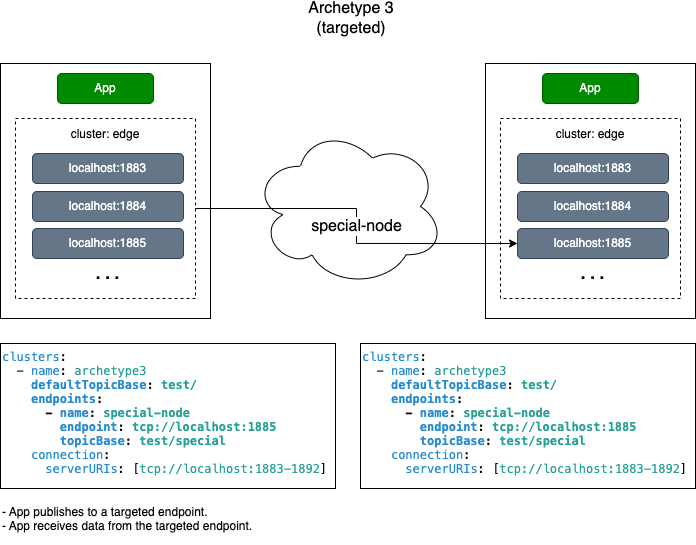

The diagram above was exported from draw.io. Its source (the exported page's mxGraphModel, read from the mxfile embedded in the PNG):
<mxGraphModel dx="1396" dy="1334" grid="1" gridSize="5" guides="1" tooltips="1" connect="1" arrows="1" fold="1" page="1" pageScale="1" pageWidth="850" pageHeight="1100" math="0" shadow="0">
  <root>
    <mxCell id="PVW0LcXJAgsGTfH5w-9U-0" />
    <mxCell id="PVW0LcXJAgsGTfH5w-9U-1" parent="PVW0LcXJAgsGTfH5w-9U-0" />
    <mxCell id="PVW0LcXJAgsGTfH5w-9U-2" value="" style="group" vertex="1" connectable="0" parent="PVW0LcXJAgsGTfH5w-9U-1">
      <mxGeometry x="565" y="125" width="210" height="255" as="geometry" />
    </mxCell>
    <mxCell id="PVW0LcXJAgsGTfH5w-9U-3" value="" style="rounded=0;whiteSpace=wrap;html=1;strokeColor=default;" vertex="1" parent="PVW0LcXJAgsGTfH5w-9U-2">
      <mxGeometry width="210" height="255" as="geometry" />
    </mxCell>
    <mxCell id="PVW0LcXJAgsGTfH5w-9U-4" value="App" style="rounded=1;whiteSpace=wrap;html=1;fillColor=#008a00;strokeColor=#005700;fontColor=#ffffff;" vertex="1" parent="PVW0LcXJAgsGTfH5w-9U-2">
      <mxGeometry x="57" y="10" width="96" height="30" as="geometry" />
    </mxCell>
    <mxCell id="PVW0LcXJAgsGTfH5w-9U-5" value="&lt;font style=&quot;font-size: 12px;&quot;&gt;cluster: edge&lt;/font&gt;" style="rounded=0;whiteSpace=wrap;html=1;fontSize=14;dashed=1;align=center;verticalAlign=top;" vertex="1" parent="PVW0LcXJAgsGTfH5w-9U-2">
      <mxGeometry x="15" y="55" width="180" height="180" as="geometry" />
    </mxCell>
    <mxCell id="PVW0LcXJAgsGTfH5w-9U-6" value="localhost:1883" style="rounded=1;whiteSpace=wrap;html=1;fillColor=#647687;strokeColor=#314354;fontColor=#ffffff;" vertex="1" parent="PVW0LcXJAgsGTfH5w-9U-2">
      <mxGeometry x="32" y="90" width="151" height="30" as="geometry" />
    </mxCell>
    <mxCell id="PVW0LcXJAgsGTfH5w-9U-7" value="localhost:1884" style="rounded=1;whiteSpace=wrap;html=1;fillColor=#647687;strokeColor=#314354;fontColor=#ffffff;" vertex="1" parent="PVW0LcXJAgsGTfH5w-9U-2">
      <mxGeometry x="32" y="128" width="151" height="30" as="geometry" />
    </mxCell>
    <mxCell id="PVW0LcXJAgsGTfH5w-9U-8" value="localhost:1885" style="rounded=1;whiteSpace=wrap;html=1;fillColor=#647687;strokeColor=#314354;fontColor=#ffffff;" vertex="1" parent="PVW0LcXJAgsGTfH5w-9U-2">
      <mxGeometry x="32" y="165" width="151" height="30" as="geometry" />
    </mxCell>
    <mxCell id="PVW0LcXJAgsGTfH5w-9U-9" value=". . ." style="text;html=1;strokeColor=none;fillColor=none;align=center;verticalAlign=middle;whiteSpace=wrap;rounded=0;fontSize=17;fontColor=#000000;fontStyle=1" vertex="1" parent="PVW0LcXJAgsGTfH5w-9U-2">
      <mxGeometry x="75" y="190" width="65" height="40" as="geometry" />
    </mxCell>
    <mxCell id="PVW0LcXJAgsGTfH5w-9U-10" value="&lt;p style=&quot;margin: 0px; font-variant-numeric: normal; font-variant-east-asian: normal; font-stretch: normal; line-height: normal; font-family: Menlo; color: rgb(38, 139, 210);&quot; class=&quot;p1&quot;&gt;&lt;span style=&quot;background-color: initial;&quot;&gt;clusters&lt;/span&gt;&lt;span style=&quot;background-color: initial; color: rgb(0, 0, 0);&quot; class=&quot;s1&quot;&gt;:&lt;/span&gt;&lt;br&gt;&lt;/p&gt;&lt;p style=&quot;margin: 0px; font-variant-numeric: normal; font-variant-east-asian: normal; font-stretch: normal; line-height: normal; font-family: Menlo; color: rgb(42, 161, 152);&quot; class=&quot;p2&quot;&gt;&lt;font style=&quot;font-size: 12px;&quot;&gt;&lt;span style=&quot;color: rgb(0, 0, 0);&quot; class=&quot;s1&quot;&gt;&lt;span class=&quot;Apple-converted-space&quot;&gt;&amp;nbsp; &lt;/span&gt;- &lt;/span&gt;&lt;span style=&quot;color: rgb(38, 139, 210);&quot; class=&quot;s3&quot;&gt;name&lt;/span&gt;&lt;span style=&quot;color: rgb(0, 0, 0);&quot; class=&quot;s1&quot;&gt;: &lt;/span&gt;archetype3&lt;/font&gt;&lt;/p&gt;&lt;p style=&quot;margin: 0px; font-variant-numeric: normal; font-variant-east-asian: normal; font-stretch: normal; line-height: normal; font-family: Menlo; color: rgb(38, 139, 210);&quot; class=&quot;p1&quot;&gt;&lt;font style=&quot;font-size: 12px;&quot;&gt;&lt;span style=&quot;color: rgb(0, 0, 0);&quot; class=&quot;s1&quot;&gt;&amp;nbsp; &amp;nbsp; &lt;/span&gt;&lt;b&gt;defaultTopicBase&lt;span style=&quot;color: rgb(0, 0, 0);&quot; class=&quot;s1&quot;&gt;: &lt;/span&gt;&lt;span style=&quot;color: rgb(42, 161, 152);&quot; class=&quot;s2&quot;&gt;test/&lt;/span&gt;&lt;/b&gt;&lt;/font&gt;&lt;/p&gt;&lt;p style=&quot;margin: 0px; font-variant-numeric: normal; font-variant-east-asian: normal; font-stretch: normal; line-height: normal; font-family: Menlo; color: rgb(38, 139, 210);&quot; class=&quot;p1&quot;&gt;&lt;font style=&quot;font-size: 12px;&quot;&gt;&lt;b&gt;&lt;span style=&quot;color: rgb(0, 0, 0);&quot; class=&quot;s1&quot;&gt;&amp;nbsp; &amp;nbsp; &lt;/span&gt;endpoints&lt;span style=&quot;color: rgb(0, 0, 0);&quot; class=&quot;s1&quot;&gt;:&lt;/span&gt;&lt;/b&gt;&lt;/font&gt;&lt;/p&gt;&lt;p style=&quot;margin: 0px; font-variant-numeric: normal; font-variant-east-asian: normal; font-stretch: normal; line-height: normal; font-family: Menlo; color: rgb(42, 161, 152);&quot; class=&quot;p2&quot;&gt;&lt;font style=&quot;font-size: 12px;&quot;&gt;&lt;b&gt;&lt;span style=&quot;color: rgb(0, 0, 0);&quot; class=&quot;s1&quot;&gt;&lt;span class=&quot;Apple-converted-space&quot;&gt;&amp;nbsp; &amp;nbsp; &amp;nbsp; &lt;/span&gt;- &lt;/span&gt;&lt;span style=&quot;color: rgb(38, 139, 210);&quot; class=&quot;s3&quot;&gt;name&lt;/span&gt;&lt;span style=&quot;color: rgb(0, 0, 0);&quot; class=&quot;s1&quot;&gt;: &lt;/span&gt;special-node&lt;/b&gt;&lt;/font&gt;&lt;/p&gt;&lt;p style=&quot;margin: 0px; font-variant-numeric: normal; font-variant-east-asian: normal; font-stretch: normal; line-height: normal; font-family: Menlo; color: rgb(42, 161, 152);&quot; class=&quot;p2&quot;&gt;&lt;font style=&quot;font-size: 12px;&quot;&gt;&lt;b&gt;&lt;span style=&quot;color: rgb(0, 0, 0);&quot; class=&quot;s1&quot;&gt;&amp;nbsp; &amp;nbsp; &amp;nbsp; &amp;nbsp; &lt;/span&gt;&lt;span style=&quot;color: rgb(38, 139, 210);&quot; class=&quot;s3&quot;&gt;endpoint&lt;/span&gt;&lt;span style=&quot;color: rgb(0, 0, 0);&quot; class=&quot;s1&quot;&gt;: &lt;/span&gt;tcp://localhost:1885&lt;/b&gt;&lt;/font&gt;&lt;/p&gt;&lt;p style=&quot;margin: 0px; font-variant-numeric: normal; font-variant-east-asian: normal; font-stretch: normal; line-height: normal; font-family: Menlo; color: rgb(42, 161, 152);&quot; class=&quot;p2&quot;&gt;&lt;font style=&quot;font-size: 12px;&quot;&gt;&lt;b&gt;&lt;span style=&quot;color: rgb(0, 0, 0);&quot; class=&quot;s1&quot;&gt;&amp;nbsp; &amp;nbsp; &amp;nbsp; &amp;nbsp; &lt;/span&gt;&lt;span style=&quot;color: rgb(38, 139, 210);&quot; class=&quot;s3&quot;&gt;topicBase&lt;/span&gt;&lt;span style=&quot;color: rgb(0, 0, 0);&quot; class=&quot;s1&quot;&gt;: &lt;/span&gt;test/special&lt;/b&gt;&lt;/font&gt;&lt;/p&gt;&lt;p style=&quot;margin: 0px; font-variant-numeric: normal; font-variant-east-asian: normal; font-stretch: normal; line-height: normal; font-family: Menlo; color: rgb(38, 139, 210);&quot; class=&quot;p1&quot;&gt;&lt;font style=&quot;font-size: 12px;&quot;&gt;&lt;span style=&quot;color: rgb(0, 0, 0);&quot; class=&quot;s1&quot;&gt;&amp;nbsp; &amp;nbsp; &lt;/span&gt;connection&lt;span style=&quot;color: rgb(0, 0, 0);&quot; class=&quot;s1&quot;&gt;:&lt;/span&gt;&lt;/font&gt;&lt;/p&gt;&lt;p style=&quot;margin: 0px; font-variant-numeric: normal; font-variant-east-asian: normal; font-stretch: normal; line-height: normal; font-family: Menlo; color: rgb(42, 161, 152);&quot; class=&quot;p2&quot;&gt;&lt;font style=&quot;font-size: 12px;&quot;&gt;&lt;span style=&quot;color: rgb(0, 0, 0);&quot; class=&quot;s1&quot;&gt;&amp;nbsp; &amp;nbsp; &amp;nbsp; &lt;/span&gt;&lt;span style=&quot;color: rgb(38, 139, 210);&quot; class=&quot;s3&quot;&gt;serverURIs&lt;/span&gt;&lt;span style=&quot;color: rgb(0, 0, 0);&quot; class=&quot;s1&quot;&gt;: [&lt;/span&gt;tcp://localhost:1883-1892&lt;span style=&quot;color: rgb(0, 0, 0);&quot; class=&quot;s1&quot;&gt;]&lt;/span&gt;&lt;/font&gt;&lt;/p&gt;" style="text;html=1;strokeColor=default;fillColor=none;align=left;verticalAlign=top;whiteSpace=wrap;rounded=0;fontSize=12;fontColor=#000000;" vertex="1" parent="PVW0LcXJAgsGTfH5w-9U-1">
      <mxGeometry x="80" y="405" width="335" height="145" as="geometry" />
    </mxCell>
    <mxCell id="PVW0LcXJAgsGTfH5w-9U-12" value="" style="ellipse;shape=cloud;whiteSpace=wrap;html=1;fontSize=16;verticalAlign=middle;" vertex="1" parent="PVW0LcXJAgsGTfH5w-9U-1">
      <mxGeometry x="332" y="187.5" width="192" height="161" as="geometry" />
    </mxCell>
    <mxCell id="PVW0LcXJAgsGTfH5w-9U-14" value="Archetype 3&lt;br&gt;(targeted)" style="text;html=1;strokeColor=none;fillColor=none;align=center;verticalAlign=middle;whiteSpace=wrap;rounded=0;fontSize=16;fontColor=#000000;" vertex="1" parent="PVW0LcXJAgsGTfH5w-9U-1">
      <mxGeometry x="271" y="65" width="320" height="30" as="geometry" />
    </mxCell>
    <mxCell id="PVW0LcXJAgsGTfH5w-9U-15" value="- App publishes to a targeted endpoint.&amp;nbsp;&lt;br&gt;- App receives data from the targeted endpoint." style="text;html=1;strokeColor=none;fillColor=none;align=left;verticalAlign=top;whiteSpace=wrap;rounded=0;fontSize=12;fontColor=#000000;" vertex="1" parent="PVW0LcXJAgsGTfH5w-9U-1">
      <mxGeometry x="80" y="560" width="485" height="45" as="geometry" />
    </mxCell>
    <mxCell id="PVW0LcXJAgsGTfH5w-9U-16" value="" style="group" vertex="1" connectable="0" parent="PVW0LcXJAgsGTfH5w-9U-1">
      <mxGeometry x="80" y="125" width="210" height="255" as="geometry" />
    </mxCell>
    <mxCell id="PVW0LcXJAgsGTfH5w-9U-17" value="" style="rounded=0;whiteSpace=wrap;html=1;strokeColor=default;" vertex="1" parent="PVW0LcXJAgsGTfH5w-9U-16">
      <mxGeometry width="210" height="255" as="geometry" />
    </mxCell>
    <mxCell id="PVW0LcXJAgsGTfH5w-9U-18" value="App" style="rounded=1;whiteSpace=wrap;html=1;fillColor=#008a00;strokeColor=#005700;fontColor=#ffffff;" vertex="1" parent="PVW0LcXJAgsGTfH5w-9U-16">
      <mxGeometry x="57" y="10" width="96" height="30" as="geometry" />
    </mxCell>
    <mxCell id="PVW0LcXJAgsGTfH5w-9U-19" value="&lt;font style=&quot;font-size: 12px;&quot;&gt;cluster: edge&lt;/font&gt;" style="rounded=0;whiteSpace=wrap;html=1;fontSize=14;dashed=1;align=center;verticalAlign=top;" vertex="1" parent="PVW0LcXJAgsGTfH5w-9U-16">
      <mxGeometry x="15" y="55" width="180" height="180" as="geometry" />
    </mxCell>
    <mxCell id="PVW0LcXJAgsGTfH5w-9U-20" value="localhost:1883" style="rounded=1;whiteSpace=wrap;html=1;fillColor=#647687;strokeColor=#314354;fontColor=#ffffff;" vertex="1" parent="PVW0LcXJAgsGTfH5w-9U-16">
      <mxGeometry x="32" y="90" width="151" height="30" as="geometry" />
    </mxCell>
    <mxCell id="PVW0LcXJAgsGTfH5w-9U-21" value="localhost:1884" style="rounded=1;whiteSpace=wrap;html=1;fillColor=#647687;strokeColor=#314354;fontColor=#ffffff;" vertex="1" parent="PVW0LcXJAgsGTfH5w-9U-16">
      <mxGeometry x="32" y="128" width="151" height="30" as="geometry" />
    </mxCell>
    <mxCell id="PVW0LcXJAgsGTfH5w-9U-22" value="localhost:1885" style="rounded=1;whiteSpace=wrap;html=1;fillColor=#647687;strokeColor=#314354;fontColor=#ffffff;" vertex="1" parent="PVW0LcXJAgsGTfH5w-9U-16">
      <mxGeometry x="32" y="165" width="151" height="30" as="geometry" />
    </mxCell>
    <mxCell id="PVW0LcXJAgsGTfH5w-9U-23" value=". . ." style="text;html=1;strokeColor=none;fillColor=none;align=center;verticalAlign=middle;whiteSpace=wrap;rounded=0;fontSize=17;fontColor=#000000;fontStyle=1" vertex="1" parent="PVW0LcXJAgsGTfH5w-9U-16">
      <mxGeometry x="75" y="190" width="65" height="40" as="geometry" />
    </mxCell>
    <mxCell id="g21J7aCMtTe6tzkgoE8s-0" value="special-node" style="edgeStyle=orthogonalEdgeStyle;rounded=0;orthogonalLoop=1;jettySize=auto;html=1;entryX=0;entryY=0.5;entryDx=0;entryDy=0;fontSize=16;fontColor=#000000;startArrow=none;startFill=0;endArrow=classic;endFill=1;exitX=1;exitY=0.5;exitDx=0;exitDy=0;" edge="1" parent="PVW0LcXJAgsGTfH5w-9U-1" source="PVW0LcXJAgsGTfH5w-9U-19" target="PVW0LcXJAgsGTfH5w-9U-8">
      <mxGeometry relative="1" as="geometry" />
    </mxCell>
    <mxCell id="g21J7aCMtTe6tzkgoE8s-1" value="&lt;p style=&quot;margin: 0px; font-variant-numeric: normal; font-variant-east-asian: normal; font-stretch: normal; line-height: normal; font-family: Menlo; color: rgb(38, 139, 210);&quot; class=&quot;p1&quot;&gt;&lt;span style=&quot;background-color: initial;&quot;&gt;clusters&lt;/span&gt;&lt;span style=&quot;background-color: initial; color: rgb(0, 0, 0);&quot; class=&quot;s1&quot;&gt;:&lt;/span&gt;&lt;br&gt;&lt;/p&gt;&lt;p style=&quot;margin: 0px; font-variant-numeric: normal; font-variant-east-asian: normal; font-stretch: normal; line-height: normal; font-family: Menlo; color: rgb(42, 161, 152);&quot; class=&quot;p2&quot;&gt;&lt;font style=&quot;font-size: 12px;&quot;&gt;&lt;span style=&quot;color: rgb(0, 0, 0);&quot; class=&quot;s1&quot;&gt;&lt;span class=&quot;Apple-converted-space&quot;&gt;&amp;nbsp; &lt;/span&gt;- &lt;/span&gt;&lt;span style=&quot;color: rgb(38, 139, 210);&quot; class=&quot;s3&quot;&gt;name&lt;/span&gt;&lt;span style=&quot;color: rgb(0, 0, 0);&quot; class=&quot;s1&quot;&gt;: &lt;/span&gt;archetype3&lt;/font&gt;&lt;/p&gt;&lt;p style=&quot;margin: 0px; font-variant-numeric: normal; font-variant-east-asian: normal; font-stretch: normal; line-height: normal; font-family: Menlo; color: rgb(38, 139, 210);&quot; class=&quot;p1&quot;&gt;&lt;font style=&quot;font-size: 12px;&quot;&gt;&lt;span style=&quot;color: rgb(0, 0, 0);&quot; class=&quot;s1&quot;&gt;&amp;nbsp; &amp;nbsp; &lt;/span&gt;&lt;b&gt;defaultTopicBase&lt;span style=&quot;color: rgb(0, 0, 0);&quot; class=&quot;s1&quot;&gt;: &lt;/span&gt;&lt;span style=&quot;color: rgb(42, 161, 152);&quot; class=&quot;s2&quot;&gt;test/&lt;/span&gt;&lt;/b&gt;&lt;/font&gt;&lt;/p&gt;&lt;p style=&quot;margin: 0px; font-variant-numeric: normal; font-variant-east-asian: normal; font-stretch: normal; line-height: normal; font-family: Menlo; color: rgb(38, 139, 210);&quot; class=&quot;p1&quot;&gt;&lt;font style=&quot;font-size: 12px;&quot;&gt;&lt;b&gt;&lt;span style=&quot;color: rgb(0, 0, 0);&quot; class=&quot;s1&quot;&gt;&amp;nbsp; &amp;nbsp; &lt;/span&gt;endpoints&lt;span style=&quot;color: rgb(0, 0, 0);&quot; class=&quot;s1&quot;&gt;:&lt;/span&gt;&lt;/b&gt;&lt;/font&gt;&lt;/p&gt;&lt;p style=&quot;margin: 0px; font-variant-numeric: normal; font-variant-east-asian: normal; font-stretch: normal; line-height: normal; font-family: Menlo; color: rgb(42, 161, 152);&quot; class=&quot;p2&quot;&gt;&lt;font style=&quot;font-size: 12px;&quot;&gt;&lt;b&gt;&lt;span style=&quot;color: rgb(0, 0, 0);&quot; class=&quot;s1&quot;&gt;&lt;span class=&quot;Apple-converted-space&quot;&gt;&amp;nbsp; &amp;nbsp; &amp;nbsp; &lt;/span&gt;- &lt;/span&gt;&lt;span style=&quot;color: rgb(38, 139, 210);&quot; class=&quot;s3&quot;&gt;name&lt;/span&gt;&lt;span style=&quot;color: rgb(0, 0, 0);&quot; class=&quot;s1&quot;&gt;: &lt;/span&gt;special-node&lt;/b&gt;&lt;/font&gt;&lt;/p&gt;&lt;p style=&quot;margin: 0px; font-variant-numeric: normal; font-variant-east-asian: normal; font-stretch: normal; line-height: normal; font-family: Menlo; color: rgb(42, 161, 152);&quot; class=&quot;p2&quot;&gt;&lt;font style=&quot;font-size: 12px;&quot;&gt;&lt;b&gt;&lt;span style=&quot;color: rgb(0, 0, 0);&quot; class=&quot;s1&quot;&gt;&amp;nbsp; &amp;nbsp; &amp;nbsp; &amp;nbsp; &lt;/span&gt;&lt;span style=&quot;color: rgb(38, 139, 210);&quot; class=&quot;s3&quot;&gt;endpoint&lt;/span&gt;&lt;span style=&quot;color: rgb(0, 0, 0);&quot; class=&quot;s1&quot;&gt;: &lt;/span&gt;tcp://localhost:1885&lt;/b&gt;&lt;/font&gt;&lt;/p&gt;&lt;p style=&quot;margin: 0px; font-variant-numeric: normal; font-variant-east-asian: normal; font-stretch: normal; line-height: normal; font-family: Menlo; color: rgb(42, 161, 152);&quot; class=&quot;p2&quot;&gt;&lt;font style=&quot;font-size: 12px;&quot;&gt;&lt;b&gt;&lt;span style=&quot;color: rgb(0, 0, 0);&quot; class=&quot;s1&quot;&gt;&amp;nbsp; &amp;nbsp; &amp;nbsp; &amp;nbsp; &lt;/span&gt;&lt;span style=&quot;color: rgb(38, 139, 210);&quot; class=&quot;s3&quot;&gt;topicBase&lt;/span&gt;&lt;span style=&quot;color: rgb(0, 0, 0);&quot; class=&quot;s1&quot;&gt;: &lt;/span&gt;test/special&lt;/b&gt;&lt;/font&gt;&lt;/p&gt;&lt;p style=&quot;margin: 0px; font-variant-numeric: normal; font-variant-east-asian: normal; font-stretch: normal; line-height: normal; font-family: Menlo; color: rgb(38, 139, 210);&quot; class=&quot;p1&quot;&gt;&lt;font style=&quot;font-size: 12px;&quot;&gt;&lt;span style=&quot;color: rgb(0, 0, 0);&quot; class=&quot;s1&quot;&gt;&amp;nbsp; &amp;nbsp; &lt;/span&gt;connection&lt;span style=&quot;color: rgb(0, 0, 0);&quot; class=&quot;s1&quot;&gt;:&lt;/span&gt;&lt;/font&gt;&lt;/p&gt;&lt;p style=&quot;margin: 0px; font-variant-numeric: normal; font-variant-east-asian: normal; font-stretch: normal; line-height: normal; font-family: Menlo; color: rgb(42, 161, 152);&quot; class=&quot;p2&quot;&gt;&lt;font style=&quot;font-size: 12px;&quot;&gt;&lt;span style=&quot;color: rgb(0, 0, 0);&quot; class=&quot;s1&quot;&gt;&amp;nbsp; &amp;nbsp; &amp;nbsp; &lt;/span&gt;&lt;span style=&quot;color: rgb(38, 139, 210);&quot; class=&quot;s3&quot;&gt;serverURIs&lt;/span&gt;&lt;span style=&quot;color: rgb(0, 0, 0);&quot; class=&quot;s1&quot;&gt;: [&lt;/span&gt;tcp://localhost:1883-1892&lt;span style=&quot;color: rgb(0, 0, 0);&quot; class=&quot;s1&quot;&gt;]&lt;/span&gt;&lt;/font&gt;&lt;/p&gt;" style="text;html=1;strokeColor=default;fillColor=none;align=left;verticalAlign=top;whiteSpace=wrap;rounded=0;fontSize=12;fontColor=#000000;" vertex="1" parent="PVW0LcXJAgsGTfH5w-9U-1">
      <mxGeometry x="440" y="405" width="335" height="145" as="geometry" />
    </mxCell>
  </root>
</mxGraphModel>